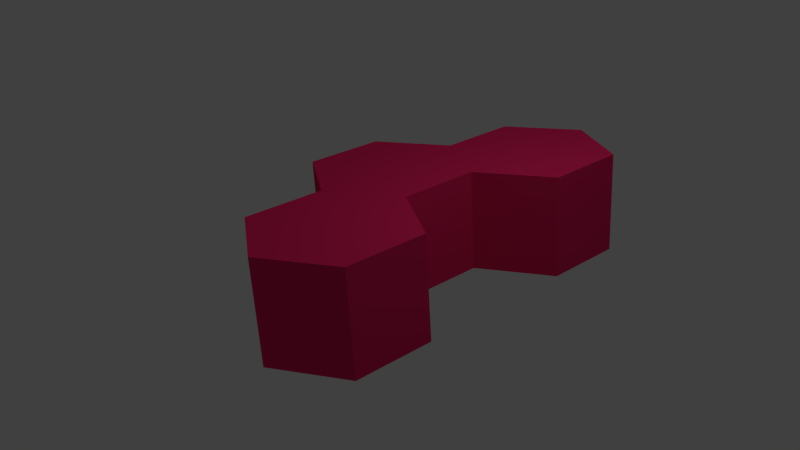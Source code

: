 # Source: hexaa.blend  (saved by Blender 2.73.0; exported with 4.5.12 LTS)
import bpy
from mathutils import Matrix  # noqa: F401  (used for matrix-valued properties, if any)

bpy.ops.wm.read_factory_settings(use_empty=True)
scene = bpy.context.scene
scene.name = 'Scene'

# ---- collections
col_collection_1 = bpy.data.collections.new('Collection 1'); scene.collection.children.link(col_collection_1)

# ---- materials (node trees are filled in below, after node groups)
mat_material_001 = bpy.data.materials.new('Material.001')
mat_material_001.alpha_threshold = 0.0
mat_material_001.use_transparent_shadow = False
mat_material_001.preview_render_type = 'FLAT'
mat_material_001.diffuse_color = (0.8, 0.02042, 0.1249, 1.0)
mat_material_001.specular_color = (0.9699, 0.9404, 1.0)
mat_material_001.roughness = 0.5
mat_material_001.specular_intensity = 1.0

# ---- material node trees

# ---- world
world_world = bpy.data.worlds.new('World'); scene.world = world_world
world_world.color = (0.05088, 0.05088, 0.05088)
world_world.use_sun_shadow = False
world_world.sun_shadow_jitter_overblur = 0.0
world_world.cycles.sampling_method = 'MANUAL'
world_world.cycles.sample_map_resolution = 256

# ---- cameras
cam_camera = bpy.data.cameras.new('Camera')
cam_camera.clip_end = 100.0
cam_camera.lens = 35.0
cam_camera.sensor_width = 32.0
cam_camera.sensor_height = 18.0
cam_camera.ortho_scale = 7.314
cam_camera.dof.focus_distance = 0.0
cam_camera.dof.aperture_fstop = 128.0

# ---- lights
light_lamp = bpy.data.lights.new('Lamp', 'POINT')
light_lamp.transmission_factor = 0.0
light_lamp.cutoff_distance = 30.0
light_lamp.energy = 100.0
light_lamp.shadow_buffer_clip_start = 1.001
light_lamp.shadow_soft_size = 0.1
light_lamp.shadow_maximum_resolution = 0.006
light_lamp.use_absolute_resolution = True
light_lamp.cycles.use_multiple_importance_sampling = False

# ---- meshes
me_c_rculo = bpy.data.meshes.new('Círculo')
me_c_rculo.from_pydata([(0.0, 1.0, 0.0), (-0.866, 0.5, 0.0), (-0.866, -0.5, 0.0), (8.742e-08, -1.0, 0.0), (0.866, -0.5, 0.0), (0.866, 0.5, 0.0), (0.0, 1.0, 1.233), (-0.866, 0.5, 1.233), (-0.866, -0.5, 1.233), (8.742e-08, -1.0, 1.233), (0.866, -0.5, 1.233), (0.866, 0.5, 1.233)], [], [(1, 0, 5, 4, 3, 2), (7, 8, 9, 10, 11, 6), (5, 0, 6, 11), (4, 5, 11, 10), (3, 4, 10, 9), (2, 3, 9, 8), (1, 2, 8, 7), (0, 1, 7, 6)])
me_c_rculo.materials.append(mat_material_001)
me_c_rculo.use_remesh_preserve_volume = False
me_c_rculo.use_remesh_preserve_attributes = False
me_c_rculo.use_mirror_vertex_groups = False
me_c_rculo.update()

# ---- objects
ob_c_rculo_002 = bpy.data.objects.new('Círculo.002', me_c_rculo)
ob_c_rculo_001 = bpy.data.objects.new('Círculo.001', me_c_rculo)
ob_c_rculo = bpy.data.objects.new('Círculo', me_c_rculo)
ob_lamp = bpy.data.objects.new('Lamp', light_lamp)
ob_camera = bpy.data.objects.new('Camera', cam_camera)

# ---- transforms, parenting, visibility, modifiers, constraints
ob_c_rculo_002.location = (3.899, 3.132, 0.5712)
ob_c_rculo_002.lineart.crease_threshold = 0.0
ob_c_rculo_001.location = (2.169, 3.132, 0.5712)
ob_c_rculo_001.lineart.crease_threshold = 0.0
ob_c_rculo.location = (1.302, 1.636, 0.5712)
ob_c_rculo.lineart.crease_threshold = 0.0
ob_lamp.location = (4.076, 1.005, 5.904)
ob_lamp.rotation_euler = (0.6503, 0.05522, 1.866)
ob_lamp.lock_rotations_4d = False
ob_lamp.empty_display_type = 'ARROWS'
ob_lamp.color = (0.0, 0.0, 0.0, 0.0)
ob_lamp.lineart.crease_threshold = 0.0
ob_camera.location = (0.6308, -6.508, 5.344)
ob_camera.rotation_euler = (1.155, 0.05752, -0.192)
ob_camera.lock_rotations_4d = False
ob_camera.empty_display_type = 'ARROWS'
ob_camera.color = (0.0, 0.0, 0.0, 0.0)
ob_camera.display_type = 'WIRE'
ob_camera.lineart.crease_threshold = 0.0

# ---- collection membership
col_collection_1.objects.link(ob_c_rculo_002)
col_collection_1.objects.link(ob_c_rculo_001)
col_collection_1.objects.link(ob_c_rculo)
col_collection_1.objects.link(ob_lamp)
col_collection_1.objects.link(ob_camera)

# ---- scene / render settings (as saved in the file)
scene.camera = ob_camera
scene.frame_start = 1; scene.frame_end = 250; scene.frame_set(9)
scene.render.engine = 'BLENDER_EEVEE_NEXT'
scene.render.resolution_percentage = 50
scene.render.dither_intensity = 0.0
scene.cycles.use_denoising = False
scene.cycles.samples = 10
scene.cycles.sampling_pattern = 'TABULATED_SOBOL'
scene.cycles.light_sampling_threshold = 0.0
scene.cycles.use_adaptive_sampling = False
scene.cycles.use_light_tree = False
scene.cycles.blur_glossy = 0.0
scene.cycles.pixel_filter_type = 'GAUSSIAN'
scene.cycles.sample_clamp_indirect = 0.0
scene.view_settings.view_transform = 'Standard'
bpy.context.view_layer.update()
